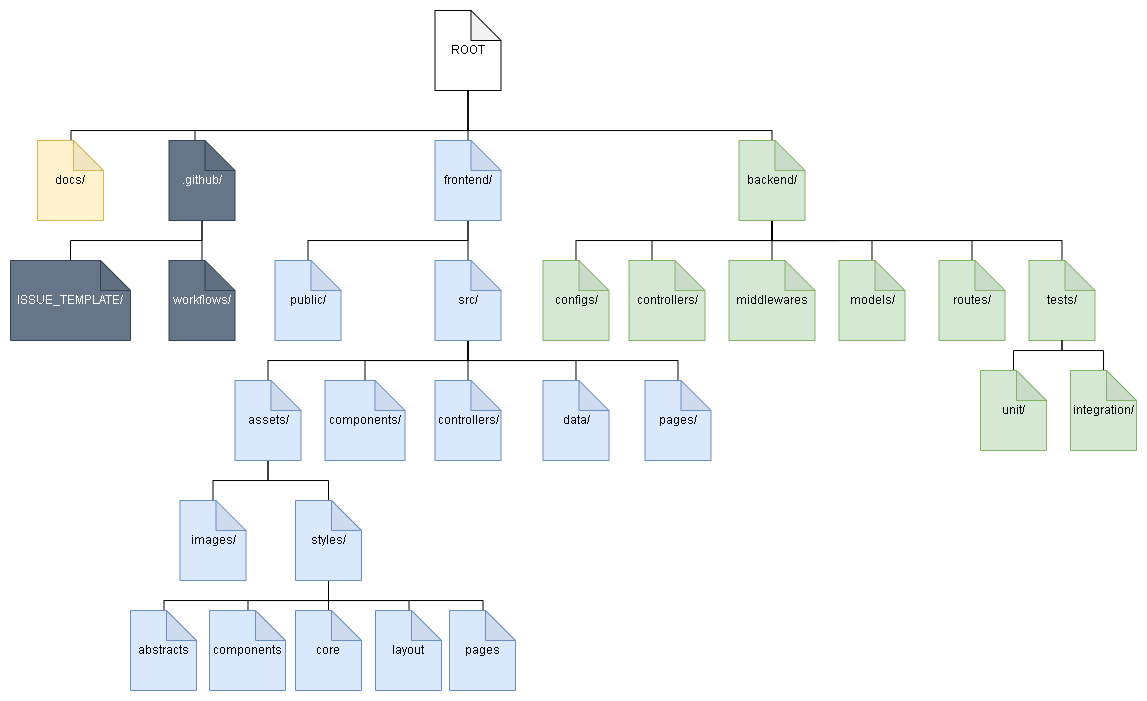

The diagram above was exported from draw.io. Its source (the exported page's mxGraphModel, read from the mxfile embedded in the PNG):
<mxGraphModel dx="1646" dy="443" grid="1" gridSize="10" guides="1" tooltips="1" connect="1" arrows="1" fold="1" page="1" pageScale="1" pageWidth="827" pageHeight="1169" math="0" shadow="0">
  <root>
    <mxCell id="0" />
    <mxCell id="1" parent="0" />
    <mxCell id="QblbB_sKUMmndIMaOqPr-29" style="edgeStyle=orthogonalEdgeStyle;rounded=0;orthogonalLoop=1;jettySize=auto;html=1;endArrow=none;endFill=0;" parent="1" source="QblbB_sKUMmndIMaOqPr-2" target="QblbB_sKUMmndIMaOqPr-4" edge="1">
      <mxGeometry relative="1" as="geometry">
        <Array as="points">
          <mxPoint x="177.5" y="140" />
          <mxPoint x="481.5" y="140" />
        </Array>
      </mxGeometry>
    </mxCell>
    <mxCell id="QblbB_sKUMmndIMaOqPr-34" style="edgeStyle=orthogonalEdgeStyle;rounded=0;orthogonalLoop=1;jettySize=auto;html=1;endArrow=none;endFill=0;" parent="1" source="QblbB_sKUMmndIMaOqPr-2" target="QblbB_sKUMmndIMaOqPr-7" edge="1">
      <mxGeometry relative="1" as="geometry">
        <Array as="points">
          <mxPoint x="177.5" y="140" />
          <mxPoint x="-95.5" y="140" />
        </Array>
      </mxGeometry>
    </mxCell>
    <mxCell id="QblbB_sKUMmndIMaOqPr-38" style="edgeStyle=orthogonalEdgeStyle;rounded=0;orthogonalLoop=1;jettySize=auto;html=1;endArrow=none;endFill=0;" parent="1" source="QblbB_sKUMmndIMaOqPr-2" target="QblbB_sKUMmndIMaOqPr-3" edge="1">
      <mxGeometry relative="1" as="geometry" />
    </mxCell>
    <mxCell id="QblbB_sKUMmndIMaOqPr-66" style="edgeStyle=orthogonalEdgeStyle;rounded=0;orthogonalLoop=1;jettySize=auto;html=1;endArrow=none;endFill=0;" parent="1" source="QblbB_sKUMmndIMaOqPr-2" target="QblbB_sKUMmndIMaOqPr-65" edge="1">
      <mxGeometry relative="1" as="geometry">
        <Array as="points">
          <mxPoint x="177.5" y="140" />
          <mxPoint x="-219.5" y="140" />
        </Array>
      </mxGeometry>
    </mxCell>
    <mxCell id="QblbB_sKUMmndIMaOqPr-2" value="ROOT" style="shape=note;whiteSpace=wrap;html=1;backgroundOutline=1;darkOpacity=0.05;" parent="1" vertex="1">
      <mxGeometry x="144.5" y="20" width="66" height="80" as="geometry" />
    </mxCell>
    <mxCell id="QblbB_sKUMmndIMaOqPr-26" value="" style="edgeStyle=orthogonalEdgeStyle;rounded=0;orthogonalLoop=1;jettySize=auto;html=1;endArrow=none;endFill=0;" parent="1" source="QblbB_sKUMmndIMaOqPr-3" target="QblbB_sKUMmndIMaOqPr-11" edge="1">
      <mxGeometry relative="1" as="geometry" />
    </mxCell>
    <mxCell id="QblbB_sKUMmndIMaOqPr-27" style="edgeStyle=orthogonalEdgeStyle;rounded=0;orthogonalLoop=1;jettySize=auto;html=1;endArrow=none;endFill=0;" parent="1" source="QblbB_sKUMmndIMaOqPr-3" target="QblbB_sKUMmndIMaOqPr-10" edge="1">
      <mxGeometry relative="1" as="geometry">
        <Array as="points">
          <mxPoint x="177.5" y="250" />
          <mxPoint x="17.5" y="250" />
        </Array>
      </mxGeometry>
    </mxCell>
    <mxCell id="QblbB_sKUMmndIMaOqPr-3" value="frontend/" style="shape=note;whiteSpace=wrap;html=1;backgroundOutline=1;darkOpacity=0.05;fillColor=#dae8fc;strokeColor=#6c8ebf;" parent="1" vertex="1">
      <mxGeometry x="144.5" y="150" width="66" height="80" as="geometry" />
    </mxCell>
    <mxCell id="QblbB_sKUMmndIMaOqPr-45" value="" style="edgeStyle=orthogonalEdgeStyle;rounded=0;orthogonalLoop=1;jettySize=auto;html=1;endArrow=none;endFill=0;" parent="1" source="QblbB_sKUMmndIMaOqPr-4" target="QblbB_sKUMmndIMaOqPr-39" edge="1">
      <mxGeometry relative="1" as="geometry" />
    </mxCell>
    <mxCell id="QblbB_sKUMmndIMaOqPr-46" style="edgeStyle=orthogonalEdgeStyle;rounded=0;orthogonalLoop=1;jettySize=auto;html=1;entryX=0;entryY=0;entryDx=23;entryDy=0;entryPerimeter=0;endArrow=none;endFill=0;" parent="1" source="QblbB_sKUMmndIMaOqPr-4" target="QblbB_sKUMmndIMaOqPr-44" edge="1">
      <mxGeometry relative="1" as="geometry">
        <Array as="points">
          <mxPoint x="547.5" y="250" />
          <mxPoint x="427.5" y="250" />
        </Array>
      </mxGeometry>
    </mxCell>
    <mxCell id="QblbB_sKUMmndIMaOqPr-47" style="edgeStyle=orthogonalEdgeStyle;rounded=0;orthogonalLoop=1;jettySize=auto;html=1;endArrow=none;endFill=0;" parent="1" source="QblbB_sKUMmndIMaOqPr-4" target="QblbB_sKUMmndIMaOqPr-43" edge="1">
      <mxGeometry relative="1" as="geometry">
        <Array as="points">
          <mxPoint x="547.5" y="250" />
          <mxPoint x="351.5" y="250" />
        </Array>
      </mxGeometry>
    </mxCell>
    <mxCell id="QblbB_sKUMmndIMaOqPr-48" style="edgeStyle=orthogonalEdgeStyle;rounded=0;orthogonalLoop=1;jettySize=auto;html=1;endArrow=none;endFill=0;" parent="1" source="QblbB_sKUMmndIMaOqPr-4" target="QblbB_sKUMmndIMaOqPr-17" edge="1">
      <mxGeometry relative="1" as="geometry">
        <Array as="points">
          <mxPoint x="547.5" y="250" />
          <mxPoint x="647.5" y="250" />
        </Array>
      </mxGeometry>
    </mxCell>
    <mxCell id="QblbB_sKUMmndIMaOqPr-49" style="edgeStyle=orthogonalEdgeStyle;rounded=0;orthogonalLoop=1;jettySize=auto;html=1;endArrow=none;endFill=0;" parent="1" source="QblbB_sKUMmndIMaOqPr-4" target="QblbB_sKUMmndIMaOqPr-18" edge="1">
      <mxGeometry relative="1" as="geometry">
        <Array as="points">
          <mxPoint x="547.5" y="250" />
          <mxPoint x="747.5" y="250" />
        </Array>
      </mxGeometry>
    </mxCell>
    <mxCell id="QblbB_sKUMmndIMaOqPr-50" style="edgeStyle=orthogonalEdgeStyle;rounded=0;orthogonalLoop=1;jettySize=auto;html=1;endArrow=none;endFill=0;" parent="1" source="QblbB_sKUMmndIMaOqPr-4" target="QblbB_sKUMmndIMaOqPr-20" edge="1">
      <mxGeometry relative="1" as="geometry">
        <Array as="points">
          <mxPoint x="547.5" y="250" />
          <mxPoint x="837.5" y="250" />
        </Array>
      </mxGeometry>
    </mxCell>
    <mxCell id="QblbB_sKUMmndIMaOqPr-4" value="backend/" style="shape=note;whiteSpace=wrap;html=1;backgroundOutline=1;darkOpacity=0.05;fillColor=#d5e8d4;strokeColor=#82b366;" parent="1" vertex="1">
      <mxGeometry x="448.5" y="150" width="66" height="80" as="geometry" />
    </mxCell>
    <mxCell id="QblbB_sKUMmndIMaOqPr-35" value="" style="edgeStyle=orthogonalEdgeStyle;rounded=0;orthogonalLoop=1;jettySize=auto;html=1;endArrow=none;endFill=0;" parent="1" source="QblbB_sKUMmndIMaOqPr-7" target="QblbB_sKUMmndIMaOqPr-9" edge="1">
      <mxGeometry relative="1" as="geometry" />
    </mxCell>
    <mxCell id="QblbB_sKUMmndIMaOqPr-37" style="edgeStyle=orthogonalEdgeStyle;rounded=0;orthogonalLoop=1;jettySize=auto;html=1;endArrow=none;endFill=0;" parent="1" source="QblbB_sKUMmndIMaOqPr-7" target="QblbB_sKUMmndIMaOqPr-8" edge="1">
      <mxGeometry relative="1" as="geometry">
        <Array as="points">
          <mxPoint x="-162.5" y="250" />
          <mxPoint x="-305.5" y="250" />
        </Array>
      </mxGeometry>
    </mxCell>
    <mxCell id="QblbB_sKUMmndIMaOqPr-7" value=".github/" style="shape=note;whiteSpace=wrap;html=1;backgroundOutline=1;darkOpacity=0.05;fillColor=#647687;strokeColor=#314354;fontColor=#ffffff;" parent="1" vertex="1">
      <mxGeometry x="-121.5" y="150" width="66" height="80" as="geometry" />
    </mxCell>
    <mxCell id="QblbB_sKUMmndIMaOqPr-8" value="ISSUE_TEMPLATE/" style="shape=note;whiteSpace=wrap;html=1;backgroundOutline=1;darkOpacity=0.05;fillColor=#647687;strokeColor=#314354;fontColor=#ffffff;" parent="1" vertex="1">
      <mxGeometry x="-280" y="270" width="120" height="80" as="geometry" />
    </mxCell>
    <mxCell id="QblbB_sKUMmndIMaOqPr-9" value="workflows/" style="shape=note;whiteSpace=wrap;html=1;backgroundOutline=1;darkOpacity=0.05;fillColor=#647687;strokeColor=#314354;fontColor=#ffffff;" parent="1" vertex="1">
      <mxGeometry x="-121.5" y="270" width="66" height="80" as="geometry" />
    </mxCell>
    <mxCell id="QblbB_sKUMmndIMaOqPr-10" value="public/" style="shape=note;whiteSpace=wrap;html=1;backgroundOutline=1;darkOpacity=0.05;fillColor=#dae8fc;strokeColor=#6c8ebf;" parent="1" vertex="1">
      <mxGeometry x="-15.5" y="270" width="66" height="80" as="geometry" />
    </mxCell>
    <mxCell id="QblbB_sKUMmndIMaOqPr-21" value="" style="edgeStyle=orthogonalEdgeStyle;rounded=0;orthogonalLoop=1;jettySize=auto;html=1;endArrow=none;endFill=0;" parent="1" source="QblbB_sKUMmndIMaOqPr-11" target="QblbB_sKUMmndIMaOqPr-14" edge="1">
      <mxGeometry relative="1" as="geometry" />
    </mxCell>
    <mxCell id="QblbB_sKUMmndIMaOqPr-22" style="edgeStyle=orthogonalEdgeStyle;rounded=0;orthogonalLoop=1;jettySize=auto;html=1;endArrow=none;endFill=0;" parent="1" source="QblbB_sKUMmndIMaOqPr-11" target="QblbB_sKUMmndIMaOqPr-15" edge="1">
      <mxGeometry relative="1" as="geometry">
        <Array as="points">
          <mxPoint x="177.5" y="370" />
          <mxPoint x="285.5" y="370" />
        </Array>
      </mxGeometry>
    </mxCell>
    <mxCell id="QblbB_sKUMmndIMaOqPr-23" style="edgeStyle=orthogonalEdgeStyle;rounded=0;orthogonalLoop=1;jettySize=auto;html=1;endArrow=none;endFill=0;" parent="1" source="QblbB_sKUMmndIMaOqPr-11" target="QblbB_sKUMmndIMaOqPr-16" edge="1">
      <mxGeometry relative="1" as="geometry">
        <Array as="points">
          <mxPoint x="177.5" y="370" />
          <mxPoint x="387.5" y="370" />
        </Array>
      </mxGeometry>
    </mxCell>
    <mxCell id="QblbB_sKUMmndIMaOqPr-24" style="edgeStyle=orthogonalEdgeStyle;rounded=0;orthogonalLoop=1;jettySize=auto;html=1;endArrow=none;endFill=0;" parent="1" source="QblbB_sKUMmndIMaOqPr-11" target="QblbB_sKUMmndIMaOqPr-13" edge="1">
      <mxGeometry relative="1" as="geometry">
        <Array as="points">
          <mxPoint x="177.5" y="370" />
          <mxPoint x="74.5" y="370" />
        </Array>
      </mxGeometry>
    </mxCell>
    <mxCell id="QblbB_sKUMmndIMaOqPr-25" style="edgeStyle=orthogonalEdgeStyle;rounded=0;orthogonalLoop=1;jettySize=auto;html=1;endArrow=none;endFill=0;" parent="1" source="QblbB_sKUMmndIMaOqPr-11" target="QblbB_sKUMmndIMaOqPr-12" edge="1">
      <mxGeometry relative="1" as="geometry">
        <Array as="points">
          <mxPoint x="177.5" y="370" />
          <mxPoint x="-22.5" y="370" />
        </Array>
      </mxGeometry>
    </mxCell>
    <mxCell id="QblbB_sKUMmndIMaOqPr-11" value="src/" style="shape=note;whiteSpace=wrap;html=1;backgroundOutline=1;darkOpacity=0.05;fillColor=#dae8fc;strokeColor=#6c8ebf;" parent="1" vertex="1">
      <mxGeometry x="144.5" y="270" width="66" height="80" as="geometry" />
    </mxCell>
    <mxCell id="QblbB_sKUMmndIMaOqPr-53" value="" style="edgeStyle=orthogonalEdgeStyle;rounded=0;orthogonalLoop=1;jettySize=auto;html=1;endArrow=none;endFill=0;" parent="1" source="QblbB_sKUMmndIMaOqPr-12" target="QblbB_sKUMmndIMaOqPr-52" edge="1">
      <mxGeometry relative="1" as="geometry" />
    </mxCell>
    <mxCell id="QblbB_sKUMmndIMaOqPr-54" style="edgeStyle=orthogonalEdgeStyle;rounded=0;orthogonalLoop=1;jettySize=auto;html=1;endArrow=none;endFill=0;" parent="1" source="QblbB_sKUMmndIMaOqPr-12" target="QblbB_sKUMmndIMaOqPr-51" edge="1">
      <mxGeometry relative="1" as="geometry" />
    </mxCell>
    <mxCell id="QblbB_sKUMmndIMaOqPr-12" value="assets/" style="shape=note;whiteSpace=wrap;html=1;backgroundOutline=1;darkOpacity=0.05;fillColor=#dae8fc;strokeColor=#6c8ebf;" parent="1" vertex="1">
      <mxGeometry x="-55.5" y="390" width="66" height="80" as="geometry" />
    </mxCell>
    <mxCell id="QblbB_sKUMmndIMaOqPr-13" value="components/" style="shape=note;whiteSpace=wrap;html=1;backgroundOutline=1;darkOpacity=0.05;fillColor=#dae8fc;strokeColor=#6c8ebf;" parent="1" vertex="1">
      <mxGeometry x="34.5" y="390" width="80" height="80" as="geometry" />
    </mxCell>
    <mxCell id="QblbB_sKUMmndIMaOqPr-14" value="controllers/" style="shape=note;whiteSpace=wrap;html=1;backgroundOutline=1;darkOpacity=0.05;fillColor=#dae8fc;strokeColor=#6c8ebf;" parent="1" vertex="1">
      <mxGeometry x="144.5" y="390" width="66" height="80" as="geometry" />
    </mxCell>
    <mxCell id="QblbB_sKUMmndIMaOqPr-15" value="data/" style="shape=note;whiteSpace=wrap;html=1;backgroundOutline=1;darkOpacity=0.05;fillColor=#dae8fc;strokeColor=#6c8ebf;" parent="1" vertex="1">
      <mxGeometry x="252.5" y="390" width="66" height="80" as="geometry" />
    </mxCell>
    <mxCell id="QblbB_sKUMmndIMaOqPr-16" value="pages/" style="shape=note;whiteSpace=wrap;html=1;backgroundOutline=1;darkOpacity=0.05;fillColor=#dae8fc;strokeColor=#6c8ebf;" parent="1" vertex="1">
      <mxGeometry x="354.5" y="390" width="66" height="80" as="geometry" />
    </mxCell>
    <mxCell id="QblbB_sKUMmndIMaOqPr-17" value="models/" style="shape=note;whiteSpace=wrap;html=1;backgroundOutline=1;darkOpacity=0.05;fillColor=#d5e8d4;strokeColor=#82b366;" parent="1" vertex="1">
      <mxGeometry x="548.5" y="270" width="66" height="80" as="geometry" />
    </mxCell>
    <mxCell id="QblbB_sKUMmndIMaOqPr-18" value="routes/" style="shape=note;whiteSpace=wrap;html=1;backgroundOutline=1;darkOpacity=0.05;fillColor=#d5e8d4;strokeColor=#82b366;" parent="1" vertex="1">
      <mxGeometry x="648.5" y="270" width="66" height="80" as="geometry" />
    </mxCell>
    <mxCell id="QblbB_sKUMmndIMaOqPr-20" value="tests/" style="shape=note;whiteSpace=wrap;html=1;backgroundOutline=1;darkOpacity=0.05;fillColor=#d5e8d4;strokeColor=#82b366;" parent="1" vertex="1">
      <mxGeometry x="738.5" y="270" width="66" height="80" as="geometry" />
    </mxCell>
    <mxCell id="QblbB_sKUMmndIMaOqPr-39" value="middlewares" style="shape=note;whiteSpace=wrap;html=1;backgroundOutline=1;darkOpacity=0.05;fillColor=#d5e8d4;strokeColor=#82b366;" parent="1" vertex="1">
      <mxGeometry x="438.5" y="270" width="86" height="80" as="geometry" />
    </mxCell>
    <mxCell id="QblbB_sKUMmndIMaOqPr-43" value="configs/" style="shape=note;whiteSpace=wrap;html=1;backgroundOutline=1;darkOpacity=0.05;fillColor=#d5e8d4;strokeColor=#82b366;" parent="1" vertex="1">
      <mxGeometry x="252.5" y="270" width="66" height="80" as="geometry" />
    </mxCell>
    <mxCell id="QblbB_sKUMmndIMaOqPr-44" value="controllers/" style="shape=note;whiteSpace=wrap;html=1;backgroundOutline=1;darkOpacity=0.05;fillColor=#d5e8d4;strokeColor=#82b366;" parent="1" vertex="1">
      <mxGeometry x="338.5" y="270" width="76" height="80" as="geometry" />
    </mxCell>
    <mxCell id="QblbB_sKUMmndIMaOqPr-51" value="images/" style="shape=note;whiteSpace=wrap;html=1;backgroundOutline=1;darkOpacity=0.05;fillColor=#dae8fc;strokeColor=#6c8ebf;" parent="1" vertex="1">
      <mxGeometry x="-110.5" y="510" width="66" height="80" as="geometry" />
    </mxCell>
    <mxCell id="QblbB_sKUMmndIMaOqPr-60" value="" style="edgeStyle=orthogonalEdgeStyle;rounded=0;orthogonalLoop=1;jettySize=auto;html=1;endArrow=none;endFill=0;" parent="1" source="QblbB_sKUMmndIMaOqPr-52" target="QblbB_sKUMmndIMaOqPr-57" edge="1">
      <mxGeometry relative="1" as="geometry" />
    </mxCell>
    <mxCell id="QblbB_sKUMmndIMaOqPr-61" style="edgeStyle=orthogonalEdgeStyle;rounded=0;orthogonalLoop=1;jettySize=auto;html=1;endArrow=none;endFill=0;" parent="1" source="QblbB_sKUMmndIMaOqPr-52" target="QblbB_sKUMmndIMaOqPr-56" edge="1">
      <mxGeometry relative="1" as="geometry">
        <Array as="points">
          <mxPoint x="38.5" y="610" />
          <mxPoint x="-42.5" y="610" />
        </Array>
      </mxGeometry>
    </mxCell>
    <mxCell id="QblbB_sKUMmndIMaOqPr-62" style="edgeStyle=orthogonalEdgeStyle;rounded=0;orthogonalLoop=1;jettySize=auto;html=1;endArrow=none;endFill=0;" parent="1" source="QblbB_sKUMmndIMaOqPr-52" target="QblbB_sKUMmndIMaOqPr-58" edge="1">
      <mxGeometry relative="1" as="geometry">
        <Array as="points">
          <mxPoint x="38.5" y="610" />
          <mxPoint x="118.5" y="610" />
        </Array>
      </mxGeometry>
    </mxCell>
    <mxCell id="QblbB_sKUMmndIMaOqPr-63" style="edgeStyle=orthogonalEdgeStyle;rounded=0;orthogonalLoop=1;jettySize=auto;html=1;endArrow=none;endFill=0;" parent="1" source="QblbB_sKUMmndIMaOqPr-52" target="QblbB_sKUMmndIMaOqPr-59" edge="1">
      <mxGeometry relative="1" as="geometry">
        <Array as="points">
          <mxPoint x="38.5" y="610" />
          <mxPoint x="192.5" y="610" />
        </Array>
      </mxGeometry>
    </mxCell>
    <mxCell id="QblbB_sKUMmndIMaOqPr-64" style="edgeStyle=orthogonalEdgeStyle;rounded=0;orthogonalLoop=1;jettySize=auto;html=1;endArrow=none;endFill=0;" parent="1" source="QblbB_sKUMmndIMaOqPr-52" target="QblbB_sKUMmndIMaOqPr-55" edge="1">
      <mxGeometry relative="1" as="geometry">
        <Array as="points">
          <mxPoint x="38.5" y="610" />
          <mxPoint x="-126.5" y="610" />
        </Array>
      </mxGeometry>
    </mxCell>
    <mxCell id="QblbB_sKUMmndIMaOqPr-52" value="styles/" style="shape=note;whiteSpace=wrap;html=1;backgroundOutline=1;darkOpacity=0.05;fillColor=#dae8fc;strokeColor=#6c8ebf;" parent="1" vertex="1">
      <mxGeometry x="5" y="510" width="66" height="80" as="geometry" />
    </mxCell>
    <mxCell id="QblbB_sKUMmndIMaOqPr-55" value="abstracts" style="shape=note;whiteSpace=wrap;html=1;backgroundOutline=1;darkOpacity=0.05;fillColor=#dae8fc;strokeColor=#6c8ebf;" parent="1" vertex="1">
      <mxGeometry x="-160" y="620" width="66" height="80" as="geometry" />
    </mxCell>
    <mxCell id="QblbB_sKUMmndIMaOqPr-56" value="components" style="shape=note;whiteSpace=wrap;html=1;backgroundOutline=1;darkOpacity=0.05;fillColor=#dae8fc;strokeColor=#6c8ebf;" parent="1" vertex="1">
      <mxGeometry x="-81" y="620" width="76" height="80" as="geometry" />
    </mxCell>
    <mxCell id="QblbB_sKUMmndIMaOqPr-57" value="core" style="shape=note;whiteSpace=wrap;html=1;backgroundOutline=1;darkOpacity=0.05;fillColor=#dae8fc;strokeColor=#6c8ebf;" parent="1" vertex="1">
      <mxGeometry x="5" y="620" width="66" height="80" as="geometry" />
    </mxCell>
    <mxCell id="QblbB_sKUMmndIMaOqPr-58" value="layout" style="shape=note;whiteSpace=wrap;html=1;backgroundOutline=1;darkOpacity=0.05;fillColor=#dae8fc;strokeColor=#6c8ebf;" parent="1" vertex="1">
      <mxGeometry x="85" y="620" width="66" height="80" as="geometry" />
    </mxCell>
    <mxCell id="QblbB_sKUMmndIMaOqPr-59" value="pages" style="shape=note;whiteSpace=wrap;html=1;backgroundOutline=1;darkOpacity=0.05;fillColor=#dae8fc;strokeColor=#6c8ebf;" parent="1" vertex="1">
      <mxGeometry x="159" y="620" width="66" height="80" as="geometry" />
    </mxCell>
    <mxCell id="QblbB_sKUMmndIMaOqPr-65" value="docs/" style="shape=note;whiteSpace=wrap;html=1;backgroundOutline=1;darkOpacity=0.05;fillColor=#fff2cc;strokeColor=#d6b656;" parent="1" vertex="1">
      <mxGeometry x="-253" y="150" width="66" height="80" as="geometry" />
    </mxCell>
    <mxCell id="a1SWYy2AQu4YJIsDSgOF-3" value="" style="edgeStyle=orthogonalEdgeStyle;rounded=0;orthogonalLoop=1;jettySize=auto;html=1;endArrow=none;endFill=0;" edge="1" parent="1" source="a1SWYy2AQu4YJIsDSgOF-1" target="QblbB_sKUMmndIMaOqPr-20">
      <mxGeometry relative="1" as="geometry" />
    </mxCell>
    <mxCell id="a1SWYy2AQu4YJIsDSgOF-1" value="unit/" style="shape=note;whiteSpace=wrap;html=1;backgroundOutline=1;darkOpacity=0.05;fillColor=#d5e8d4;strokeColor=#82b366;" vertex="1" parent="1">
      <mxGeometry x="690" y="380" width="66" height="80" as="geometry" />
    </mxCell>
    <mxCell id="a1SWYy2AQu4YJIsDSgOF-4" value="" style="edgeStyle=orthogonalEdgeStyle;rounded=0;orthogonalLoop=1;jettySize=auto;html=1;endArrow=none;endFill=0;" edge="1" parent="1" source="a1SWYy2AQu4YJIsDSgOF-2" target="QblbB_sKUMmndIMaOqPr-20">
      <mxGeometry relative="1" as="geometry" />
    </mxCell>
    <mxCell id="a1SWYy2AQu4YJIsDSgOF-2" value="integration/" style="shape=note;whiteSpace=wrap;html=1;backgroundOutline=1;darkOpacity=0.05;fillColor=#d5e8d4;strokeColor=#82b366;" vertex="1" parent="1">
      <mxGeometry x="780" y="380" width="66" height="80" as="geometry" />
    </mxCell>
  </root>
</mxGraphModel>